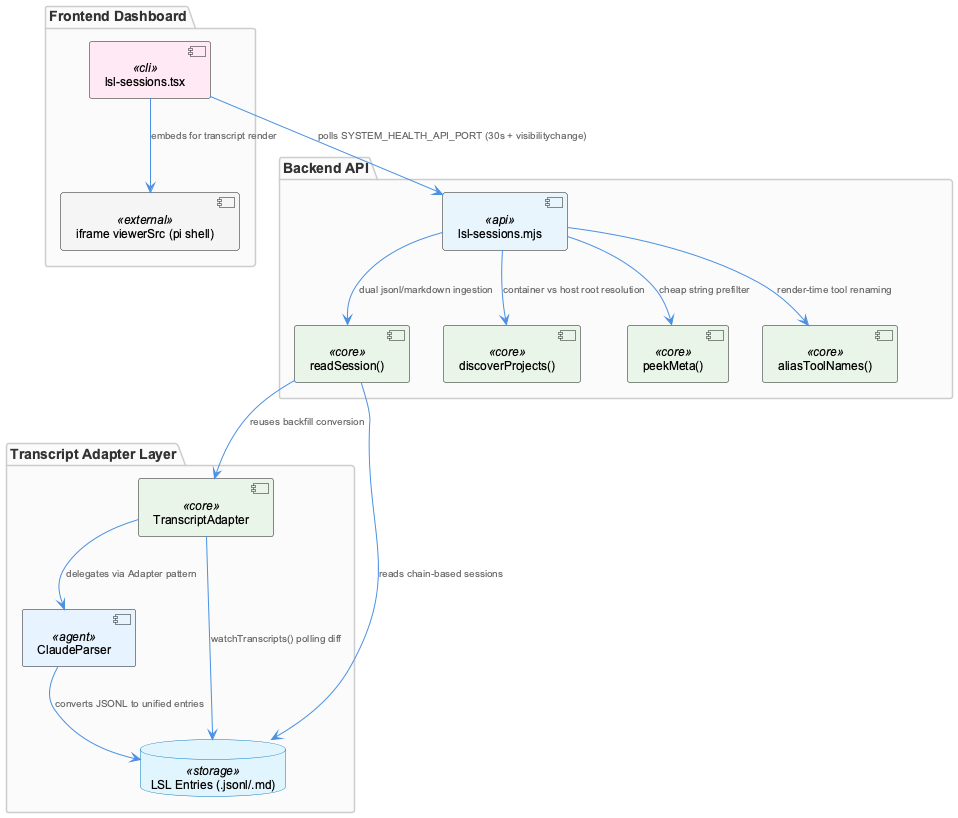

The diagram above was rendered by PlantUML. Its source (embedded in the PNG):
@startuml
!include /Users/Q284340/Agentic/coding/docs/puml/_standard-style.puml

package "Frontend Dashboard" {
  component "lsl-sessions.tsx" as viewer <<cli>>
  component "iframe viewerSrc (pi shell)" as iframe <<external>>
}

package "Backend API" {
  component "lsl-sessions.mjs" as api <<api>>
  component "readSession()" as readSession <<core>>
  component "discoverProjects()" as discover <<core>>
  component "peekMeta()" as peek <<core>>
  component "aliasToolNames()" as alias <<core>>
}

package "Transcript Adapter Layer" {
  component "TranscriptAdapter" as adapter <<core>>
  component "ClaudeParser" as claude <<agent>>
  database "LSL Entries (.jsonl/.md)" as lsl <<storage>>
}

viewer --> api : "polls SYSTEM_HEALTH_API_PORT (30s + visibilitychange)"
viewer --> iframe : "embeds for transcript render"
api --> readSession : "dual jsonl/markdown ingestion"
api --> discover : "container vs host root resolution"
api --> peek : "cheap string prefilter"
api --> alias : "render-time tool renaming"

readSession --> adapter : "reuses backfill conversion"
adapter --> claude : "delegates via Adapter pattern"
claude --> lsl : "converts JSONL to unified entries"
adapter --> lsl : "watchTranscripts() polling diff"
readSession --> lsl : "reads chain-based sessions"

@enduml